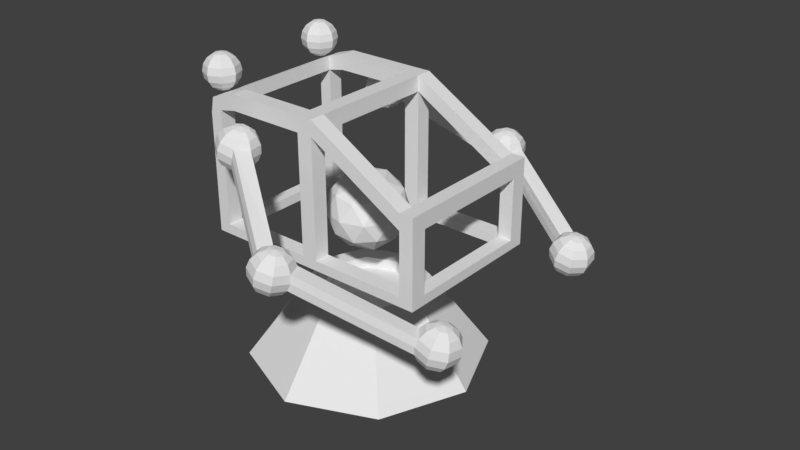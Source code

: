 # Source: robot_MK2.blend  (saved by Blender 2.79.0; exported with 4.5.12 LTS)
import bpy
from mathutils import Matrix  # noqa: F401  (used for matrix-valued properties, if any)

bpy.ops.wm.read_factory_settings(use_empty=True)
scene = bpy.context.scene
scene.name = 'Scene'

# ---- collections
col_collection_1 = bpy.data.collections.new('Collection 1'); scene.collection.children.link(col_collection_1)

# ---- world
world_world = bpy.data.worlds.new('World'); scene.world = world_world
world_world.color = (0.05088, 0.05088, 0.05088)
world_world.use_sun_shadow = False
world_world.sun_shadow_jitter_overblur = 0.0
world_world.cycles.sampling_method = 'MANUAL'

# ---- meshes
me_sphere_002 = bpy.data.meshes.new('Sphere.002')
me_sphere_002.from_pydata([(0.0, 1.0, -4.371e-08), (-1.068e-07, 4.423e-08, 1.0), (0.2706, 0.2706, 0.9239), (0.5, 0.5, 0.7071), (0.6533, 0.6533, 0.3827), (0.7071, 0.7071, -4.371e-08), (0.6533, 0.6533, -0.3827), (0.5, 0.5, -0.7071), (0.2706, 0.2706, -0.9239), (0.3827, 1.485e-07, 0.9239), (0.7071, 1.634e-07, 0.7071), (0.9239, 1.634e-07, 0.3827), (1.0, 1.336e-07, -4.371e-08), (0.9239, 1.634e-07, -0.3827), (0.7071, 1.634e-07, -0.7071), (0.3827, 1.485e-07, -0.9239), (0.0, 1.51e-07, -1.0), (0.2706, -0.2706, 0.9239), (0.5, -0.5, 0.7071), (0.6533, -0.6533, 0.3827), (0.7071, -0.7071, -4.371e-08), (0.6533, -0.6533, -0.3827), (0.5, -0.5, -0.7071), (0.2706, -0.2706, -0.9239), (1.244e-08, -0.3827, 0.9239), (1.244e-08, -0.7071, 0.7071), (4.224e-08, -0.9239, 0.3827), (1.244e-08, -1.0, -4.371e-08), (4.224e-08, -0.9239, -0.3827), (1.244e-08, -0.7071, -0.7071), (1.244e-08, -0.3827, -0.9239), (-0.2706, -0.2706, 0.9239), (-0.5, -0.5, 0.7071), (-0.6533, -0.6533, 0.3827), (-0.7071, -0.7071, -4.371e-08), (-0.6533, -0.6533, -0.3827), (-0.5, -0.5, -0.7071), (-0.2706, -0.2706, -0.9239), (-0.3827, 1.634e-07, 0.9239), (-0.7071, 1.634e-07, 0.7071), (-0.9239, 1.038e-07, 0.3827), (-1.0, 1.634e-07, -4.371e-08), (-0.9239, 1.038e-07, -0.3827), (-0.7071, 1.634e-07, -0.7071), (-0.3827, 1.634e-07, -0.9239), (-0.2706, 0.2706, 0.9239), (-0.5, 0.5, 0.7071), (-0.6533, 0.6533, 0.3827), (-0.7071, 0.7071, -4.371e-08), (-0.6533, 0.6533, -0.3827), (-0.5, 0.5, -0.7071), (-0.2706, 0.2706, -0.9239), (-2.462e-09, 0.3827, 0.9239), (-1.736e-08, 0.7071, 0.7071), (-4.717e-08, 0.9239, 0.3827), (-4.717e-08, 0.9239, -0.3827), (-1.736e-08, 0.7071, -0.7071), (-2.462e-09, 0.3827, -0.9239)], [], [(53, 52, 2, 3), (57, 56, 7, 8), (55, 0, 5, 6), (54, 53, 3, 4), (52, 1, 2), (16, 57, 8), (56, 55, 6, 7), (0, 54, 4, 5), (6, 5, 12, 13), (4, 3, 10, 11), (2, 1, 9), (16, 8, 15), (7, 6, 13, 14), (5, 4, 11, 12), (3, 2, 9, 10), (8, 7, 14, 15), (16, 15, 23), (14, 13, 21, 22), (12, 11, 19, 20), (10, 9, 17, 18), (15, 14, 22, 23), (13, 12, 20, 21), (11, 10, 18, 19), (9, 1, 17), (20, 19, 26, 27), (18, 17, 24, 25), (23, 22, 29, 30), (21, 20, 27, 28), (19, 18, 25, 26), (17, 1, 24), (16, 23, 30), (22, 21, 28, 29), (30, 29, 36, 37), (28, 27, 34, 35), (26, 25, 32, 33), (24, 1, 31), (16, 30, 37), (29, 28, 35, 36), (27, 26, 33, 34), (25, 24, 31, 32), (33, 32, 39, 40), (31, 1, 38), (16, 37, 44), (36, 35, 42, 43), (34, 33, 40, 41), (32, 31, 38, 39), (37, 36, 43, 44), (35, 34, 41, 42), (16, 44, 51), (43, 42, 49, 50), (41, 40, 47, 48), (39, 38, 45, 46), (44, 43, 50, 51), (42, 41, 48, 49), (40, 39, 46, 47), (38, 1, 45), (46, 45, 52, 53), (51, 50, 56, 57), (49, 48, 0, 55), (47, 46, 53, 54), (45, 1, 52), (16, 51, 57), (50, 49, 55, 56), (48, 47, 54, 0)])
me_sphere_002.use_remesh_preserve_volume = False
me_sphere_002.use_remesh_preserve_attributes = False
me_sphere_002.use_mirror_vertex_groups = False
me_sphere_002.update()
me_sphere_001 = bpy.data.meshes.new('Sphere.001')
me_sphere_001.from_pydata([(0.0, 1.0, -4.371e-08), (-1.068e-07, 4.423e-08, 1.0), (0.2706, 0.2706, 0.9239), (0.5, 0.5, 0.7071), (0.6533, 0.6533, 0.3827), (0.7071, 0.7071, -4.371e-08), (0.6533, 0.6533, -0.3827), (0.5, 0.5, -0.7071), (0.2706, 0.2706, -0.9239), (0.3827, 1.485e-07, 0.9239), (0.7071, 1.634e-07, 0.7071), (0.9239, 1.634e-07, 0.3827), (1.0, 1.336e-07, -4.371e-08), (0.9239, 1.634e-07, -0.3827), (0.7071, 1.634e-07, -0.7071), (0.3827, 1.485e-07, -0.9239), (0.0, 1.51e-07, -1.0), (0.2706, -0.2706, 0.9239), (0.5, -0.5, 0.7071), (0.6533, -0.6533, 0.3827), (0.7071, -0.7071, -4.371e-08), (0.6533, -0.6533, -0.3827), (0.5, -0.5, -0.7071), (0.2706, -0.2706, -0.9239), (1.244e-08, -0.3827, 0.9239), (1.244e-08, -0.7071, 0.7071), (4.224e-08, -0.9239, 0.3827), (1.244e-08, -1.0, -4.371e-08), (4.224e-08, -0.9239, -0.3827), (1.244e-08, -0.7071, -0.7071), (1.244e-08, -0.3827, -0.9239), (-0.2706, -0.2706, 0.9239), (-0.5, -0.5, 0.7071), (-0.6533, -0.6533, 0.3827), (-0.7071, -0.7071, -4.371e-08), (-0.6533, -0.6533, -0.3827), (-0.5, -0.5, -0.7071), (-0.2706, -0.2706, -0.9239), (-0.3827, 1.634e-07, 0.9239), (-0.7071, 1.634e-07, 0.7071), (-0.9239, 1.038e-07, 0.3827), (-1.0, 1.634e-07, -4.371e-08), (-0.9239, 1.038e-07, -0.3827), (-0.7071, 1.634e-07, -0.7071), (-0.3827, 1.634e-07, -0.9239), (-0.2706, 0.2706, 0.9239), (-0.5, 0.5, 0.7071), (-0.6533, 0.6533, 0.3827), (-0.7071, 0.7071, -4.371e-08), (-0.6533, 0.6533, -0.3827), (-0.5, 0.5, -0.7071), (-0.2706, 0.2706, -0.9239), (-2.462e-09, 0.3827, 0.9239), (-1.736e-08, 0.7071, 0.7071), (-4.717e-08, 0.9239, 0.3827), (-4.717e-08, 0.9239, -0.3827), (-1.736e-08, 0.7071, -0.7071), (-2.462e-09, 0.3827, -0.9239)], [], [(53, 52, 2, 3), (57, 56, 7, 8), (55, 0, 5, 6), (54, 53, 3, 4), (52, 1, 2), (16, 57, 8), (56, 55, 6, 7), (0, 54, 4, 5), (6, 5, 12, 13), (4, 3, 10, 11), (2, 1, 9), (16, 8, 15), (7, 6, 13, 14), (5, 4, 11, 12), (3, 2, 9, 10), (8, 7, 14, 15), (16, 15, 23), (14, 13, 21, 22), (12, 11, 19, 20), (10, 9, 17, 18), (15, 14, 22, 23), (13, 12, 20, 21), (11, 10, 18, 19), (9, 1, 17), (20, 19, 26, 27), (18, 17, 24, 25), (23, 22, 29, 30), (21, 20, 27, 28), (19, 18, 25, 26), (17, 1, 24), (16, 23, 30), (22, 21, 28, 29), (30, 29, 36, 37), (28, 27, 34, 35), (26, 25, 32, 33), (24, 1, 31), (16, 30, 37), (29, 28, 35, 36), (27, 26, 33, 34), (25, 24, 31, 32), (33, 32, 39, 40), (31, 1, 38), (16, 37, 44), (36, 35, 42, 43), (34, 33, 40, 41), (32, 31, 38, 39), (37, 36, 43, 44), (35, 34, 41, 42), (16, 44, 51), (43, 42, 49, 50), (41, 40, 47, 48), (39, 38, 45, 46), (44, 43, 50, 51), (42, 41, 48, 49), (40, 39, 46, 47), (38, 1, 45), (46, 45, 52, 53), (51, 50, 56, 57), (49, 48, 0, 55), (47, 46, 53, 54), (45, 1, 52), (16, 51, 57), (50, 49, 55, 56), (48, 47, 54, 0)])
me_sphere_001.use_remesh_preserve_volume = False
me_sphere_001.use_remesh_preserve_attributes = False
me_sphere_001.use_mirror_vertex_groups = False
me_sphere_001.update()
me_sphere_003 = bpy.data.meshes.new('Sphere.003')
me_sphere_003.from_pydata([(0.3082, 0.9513, -4.371e-08), (-1.188e-07, 7.588e-08, 1.0), (0.3408, 0.174, 0.9239), (0.6298, 0.3216, 0.7071), (0.8228, 0.4202, 0.3827), (0.8906, 0.4548, -4.371e-08), (0.8228, 0.4202, -0.3827), (0.6298, 0.3216, -0.7071), (0.3408, 0.174, -0.9239), (0.3641, -0.1179, 0.9239), (0.6727, -0.2179, 0.7071), (0.8789, -0.2847, 0.3827), (0.9513, -0.3082, -4.371e-08), (0.8789, -0.2847, -0.3827), (0.6727, -0.2179, -0.7071), (0.3641, -0.1179, -0.9239), (1.568e-08, 1.445e-07, -1.0), (0.174, -0.3408, 0.9239), (0.3216, -0.6298, 0.7071), (0.4202, -0.8228, 0.3827), (0.4548, -0.8906, -4.371e-08), (0.4202, -0.8228, -0.3827), (0.3216, -0.6298, -0.7071), (0.174, -0.3408, -0.9239), (-0.1179, -0.3641, 0.9239), (-0.2179, -0.6727, 0.7071), (-0.2847, -0.8789, 0.3827), (-0.3082, -0.9513, -4.371e-08), (-0.2847, -0.8789, -0.3827), (-0.2179, -0.6727, -0.7071), (-0.1179, -0.3641, -0.9239), (-0.3408, -0.174, 0.9239), (-0.6298, -0.3216, 0.7071), (-0.8228, -0.4202, 0.3827), (-0.8906, -0.4548, -4.371e-08), (-0.8228, -0.4202, -0.3827), (-0.6298, -0.3216, -0.7071), (-0.3408, -0.174, -0.9239), (-0.3641, 0.1179, 0.9239), (-0.6727, 0.2179, 0.7071), (-0.8789, 0.2847, 0.3827), (-0.9513, 0.3082, -4.371e-08), (-0.8789, 0.2847, -0.3827), (-0.6727, 0.2179, -0.7071), (-0.3641, 0.1179, -0.9239), (-0.174, 0.3408, 0.9239), (-0.3216, 0.6298, 0.7071), (-0.4202, 0.8228, 0.3827), (-0.4548, 0.8906, -4.371e-08), (-0.4202, 0.8228, -0.3827), (-0.3216, 0.6298, -0.7071), (-0.174, 0.3408, -0.9239), (0.1179, 0.3641, 0.9239), (0.2179, 0.6727, 0.7071), (0.2847, 0.8789, 0.3827), (0.2847, 0.8789, -0.3827), (0.2179, 0.6727, -0.7071), (0.1179, 0.3641, -0.9239), (11.21, 3.785, -2.686), (11.21, 2.785, -1.686), (11.48, 3.056, -1.762), (11.71, 3.285, -1.979), (11.86, 3.439, -2.303), (11.92, 3.492, -2.686), (11.86, 3.439, -3.069), (11.71, 3.285, -3.393), (11.48, 3.056, -3.61), (11.59, 2.785, -1.762), (11.92, 2.785, -1.979), (12.13, 2.785, -2.303), (12.21, 2.785, -2.686), (12.13, 2.785, -3.069), (11.92, 2.785, -3.393), (11.59, 2.785, -3.61), (11.21, 2.785, -3.686), (11.48, 2.515, -1.762), (11.71, 2.285, -1.979), (11.86, 2.132, -2.303), (11.92, 2.078, -2.686), (11.86, 2.132, -3.069), (11.71, 2.285, -3.393), (11.48, 2.515, -3.61), (11.21, 2.403, -1.762), (11.21, 2.078, -1.979), (11.21, 1.862, -2.303), (11.21, 1.785, -2.686), (11.21, 1.862, -3.069), (11.21, 2.078, -3.393), (11.21, 2.403, -3.61), (10.94, 2.515, -1.762), (10.71, 2.285, -1.979), (10.56, 2.132, -2.303), (10.5, 2.078, -2.686), (10.56, 2.132, -3.069), (10.71, 2.285, -3.393), (10.94, 2.515, -3.61), (10.83, 2.785, -1.762), (10.5, 2.785, -1.979), (10.29, 2.785, -2.303), (10.21, 2.785, -2.686), (10.29, 2.785, -3.069), (10.5, 2.785, -3.393), (10.83, 2.785, -3.61), (10.94, 3.056, -1.762), (10.71, 3.285, -1.979), (10.56, 3.439, -2.303), (10.5, 3.492, -2.686), (10.56, 3.439, -3.069), (10.71, 3.285, -3.393), (10.94, 3.056, -3.61), (11.21, 3.168, -1.762), (11.21, 3.492, -1.979), (11.21, 3.709, -2.303), (11.21, 3.709, -3.069), (11.21, 3.492, -3.393), (11.21, 3.168, -3.61), (4.212, 5.129, -1.778), (4.471, 4.163, -0.7783), (4.662, 4.495, -0.8544), (4.824, 4.775, -1.071), (4.933, 4.963, -1.396), (4.971, 5.029, -1.778), (4.933, 4.963, -2.161), (4.824, 4.775, -2.485), (4.662, 4.495, -2.702), (4.84, 4.262, -0.8544), (5.154, 4.346, -1.071), (5.363, 4.402, -1.396), (5.437, 4.422, -1.778), (5.363, 4.402, -2.161), (5.154, 4.346, -2.485), (4.84, 4.262, -2.702), (4.471, 4.163, -2.778), (4.802, 3.972, -0.8544), (5.083, 3.809, -1.071), (5.271, 3.701, -1.396), (5.336, 3.663, -1.778), (5.271, 3.701, -2.161), (5.083, 3.809, -2.485), (4.802, 3.972, -2.702), (4.569, 3.794, -0.8544), (4.653, 3.48, -1.071), (4.709, 3.271, -1.396), (4.729, 3.197, -1.778), (4.709, 3.271, -2.161), (4.653, 3.48, -2.485), (4.569, 3.794, -2.702), (4.279, 3.832, -0.8544), (4.117, 3.551, -1.071), (4.008, 3.363, -1.396), (3.97, 3.297, -1.778), (4.008, 3.363, -2.161), (4.117, 3.551, -2.485), (4.279, 3.832, -2.702), (4.101, 4.064, -0.8544), (3.788, 3.981, -1.071), (3.578, 3.925, -1.396), (3.505, 3.905, -1.778), (3.578, 3.925, -2.161), (3.788, 3.981, -2.485), (4.101, 4.064, -2.702), (4.139, 4.355, -0.8544), (3.858, 4.517, -1.071), (3.671, 4.626, -1.396), (3.605, 4.664, -1.778), (3.671, 4.626, -2.161), (3.858, 4.517, -2.485), (4.139, 4.355, -2.702), (4.372, 4.533, -0.8544), (4.288, 4.846, -1.071), (4.232, 5.056, -1.396), (4.232, 5.056, -2.161), (4.288, 4.846, -2.485), (4.372, 4.533, -2.702)], [], [(54, 53, 3, 4), (52, 1, 2), (16, 57, 8), (56, 55, 6, 7), (53, 52, 2, 3), (57, 56, 7, 8), (16, 8, 15), (7, 6, 13, 14), (5, 4, 11, 12), (3, 2, 9, 10), (8, 7, 14, 15), (6, 5, 12, 13), (4, 3, 10, 11), (2, 1, 9), (10, 9, 17, 18), (15, 14, 22, 23), (13, 12, 20, 21), (11, 10, 18, 19), (9, 1, 17), (16, 15, 23), (14, 13, 21, 22), (12, 11, 19, 20), (23, 22, 29, 30), (21, 20, 27, 28), (19, 18, 25, 26), (17, 1, 24), (16, 23, 30), (22, 21, 28, 29), (20, 19, 26, 27), (18, 17, 24, 25), (24, 1, 31), (16, 30, 37), (29, 28, 35, 36), (27, 26, 33, 34), (25, 24, 31, 32), (30, 29, 36, 37), (28, 27, 34, 35), (26, 25, 32, 33), (36, 35, 42, 43), (34, 33, 40, 41), (32, 31, 38, 39), (37, 36, 43, 44), (35, 34, 41, 42), (33, 32, 39, 40), (31, 1, 38), (16, 37, 44), (44, 43, 50, 51), (42, 41, 48, 49), (40, 39, 46, 47), (38, 1, 45), (16, 44, 51), (43, 42, 49, 50), (41, 40, 47, 48), (39, 38, 45, 46), (49, 48, 0, 55), (47, 46, 53, 54), (45, 1, 52), (16, 51, 57), (50, 49, 55, 56), (48, 47, 54, 0), (46, 45, 52, 53), (51, 50, 56, 57), (113, 58, 63, 64), (112, 111, 61, 62), (110, 59, 60), (74, 115, 66), (114, 113, 64, 65), (58, 112, 62, 63), (111, 110, 60, 61), (115, 114, 65, 66), (74, 66, 73), (65, 64, 71, 72), (63, 62, 69, 70), (61, 60, 67, 68), (66, 65, 72, 73), (64, 63, 70, 71), (62, 61, 68, 69), (60, 59, 67), (68, 67, 75, 76), (73, 72, 80, 81), (71, 70, 78, 79), (69, 68, 76, 77), (67, 59, 75), (74, 73, 81), (72, 71, 79, 80), (70, 69, 77, 78), (81, 80, 87, 88), (79, 78, 85, 86), (77, 76, 83, 84), (75, 59, 82), (74, 81, 88), (80, 79, 86, 87), (78, 77, 84, 85), (76, 75, 82, 83), (82, 59, 89), (74, 88, 95), (87, 86, 93, 94), (85, 84, 91, 92), (83, 82, 89, 90), (88, 87, 94, 95), (86, 85, 92, 93), (84, 83, 90, 91), (94, 93, 100, 101), (92, 91, 98, 99), (90, 89, 96, 97), (95, 94, 101, 102), (93, 92, 99, 100), (91, 90, 97, 98), (89, 59, 96), (74, 95, 102), (102, 101, 108, 109), (98, 97, 104, 105), (96, 59, 103), (74, 102, 109), (101, 100, 107, 108), (97, 96, 103, 104), (107, 106, 58, 113), (105, 104, 111, 112), (103, 59, 110), (74, 109, 115), (108, 107, 113, 114), (106, 105, 112, 58), (104, 103, 110, 111), (109, 108, 114, 115), (171, 116, 121, 122), (170, 169, 119, 120), (168, 117, 118), (132, 173, 124), (172, 171, 122, 123), (116, 170, 120, 121), (169, 168, 118, 119), (173, 172, 123, 124), (132, 124, 131), (123, 122, 129, 130), (121, 120, 127, 128), (119, 118, 125, 126), (124, 123, 130, 131), (122, 121, 128, 129), (120, 119, 126, 127), (118, 117, 125), (126, 125, 133, 134), (131, 130, 138, 139), (127, 126, 134, 135), (125, 117, 133), (132, 131, 139), (130, 129, 137, 138), (139, 138, 145, 146), (137, 136, 143, 144), (135, 134, 141, 142), (133, 117, 140), (132, 139, 146), (138, 137, 144, 145), (136, 135, 142, 143), (134, 133, 140, 141), (140, 117, 147), (132, 146, 153), (145, 144, 151, 152), (143, 142, 149, 150), (141, 140, 147, 148), (146, 145, 152, 153), (144, 143, 150, 151), (142, 141, 148, 149), (152, 151, 158, 159), (148, 147, 154, 155), (153, 152, 159, 160), (149, 148, 155, 156), (147, 117, 154), (132, 153, 160), (160, 159, 166, 167), (158, 157, 164, 165), (156, 155, 162, 163), (154, 117, 161), (132, 160, 167), (159, 158, 165, 166), (157, 156, 163, 164), (155, 154, 161, 162), (165, 164, 116, 171), (163, 162, 169, 170), (161, 117, 168), (132, 167, 173), (166, 165, 171, 172), (164, 163, 170, 116), (162, 161, 168, 169), (167, 166, 172, 173), (6, 151, 150, 5), (55, 158, 151, 6), (5, 150, 149, 4), (54, 4, 149, 156), (0, 54, 156, 157), (55, 0, 157, 158), (99, 98, 135, 136), (105, 127, 135, 98), (106, 128, 127, 105), (107, 129, 128, 106), (100, 99, 136, 137), (107, 100, 137, 129)])
me_sphere_003.use_remesh_preserve_volume = False
me_sphere_003.use_remesh_preserve_attributes = False
me_sphere_003.use_mirror_vertex_groups = False
me_sphere_003.update()
me_sphere = bpy.data.meshes.new('Sphere')
me_sphere.from_pydata([(0.3082, 0.9513, -4.371e-08), (-1.188e-07, 7.588e-08, 1.0), (0.3408, 0.174, 0.9239), (0.6298, 0.3216, 0.7071), (0.8228, 0.4202, 0.3827), (0.8906, 0.4548, -4.371e-08), (0.8228, 0.4202, -0.3827), (0.6298, 0.3216, -0.7071), (0.3408, 0.174, -0.9239), (0.3641, -0.1179, 0.9239), (0.6727, -0.2179, 0.7071), (0.8789, -0.2847, 0.3827), (0.9513, -0.3082, -4.371e-08), (0.8789, -0.2847, -0.3827), (0.6727, -0.2179, -0.7071), (0.3641, -0.1179, -0.9239), (1.568e-08, 1.445e-07, -1.0), (0.174, -0.3408, 0.9239), (0.3216, -0.6298, 0.7071), (0.4202, -0.8228, 0.3827), (0.4548, -0.8906, -4.371e-08), (0.4202, -0.8228, -0.3827), (0.3216, -0.6298, -0.7071), (0.174, -0.3408, -0.9239), (-0.1179, -0.3641, 0.9239), (-0.2179, -0.6727, 0.7071), (-0.2847, -0.8789, 0.3827), (-0.3082, -0.9513, -4.371e-08), (-0.2847, -0.8789, -0.3827), (-0.2179, -0.6727, -0.7071), (-0.1179, -0.3641, -0.9239), (-0.3408, -0.174, 0.9239), (-0.6298, -0.3216, 0.7071), (-0.8228, -0.4202, 0.3827), (-0.8906, -0.4548, -4.371e-08), (-0.8228, -0.4202, -0.3827), (-0.6298, -0.3216, -0.7071), (-0.3408, -0.174, -0.9239), (-0.3641, 0.1179, 0.9239), (-0.6727, 0.2179, 0.7071), (-0.8789, 0.2847, 0.3827), (-0.9513, 0.3082, -4.371e-08), (-0.8789, 0.2847, -0.3827), (-0.6727, 0.2179, -0.7071), (-0.3641, 0.1179, -0.9239), (-0.174, 0.3408, 0.9239), (-0.3216, 0.6298, 0.7071), (-0.4202, 0.8228, 0.3827), (-0.4548, 0.8906, -4.371e-08), (-0.4202, 0.8228, -0.3827), (-0.3216, 0.6298, -0.7071), (-0.174, 0.3408, -0.9239), (0.1179, 0.3641, 0.9239), (0.2179, 0.6727, 0.7071), (0.2847, 0.8789, 0.3827), (0.2847, 0.8789, -0.3827), (0.2179, 0.6727, -0.7071), (0.1179, 0.3641, -0.9239), (11.21, 3.785, -2.686), (11.21, 2.785, -1.686), (11.48, 3.056, -1.762), (11.71, 3.285, -1.979), (11.86, 3.439, -2.303), (11.92, 3.492, -2.686), (11.86, 3.439, -3.069), (11.71, 3.285, -3.393), (11.48, 3.056, -3.61), (11.59, 2.785, -1.762), (11.92, 2.785, -1.979), (12.13, 2.785, -2.303), (12.21, 2.785, -2.686), (12.13, 2.785, -3.069), (11.92, 2.785, -3.393), (11.59, 2.785, -3.61), (11.21, 2.785, -3.686), (11.48, 2.515, -1.762), (11.71, 2.285, -1.979), (11.86, 2.132, -2.303), (11.92, 2.078, -2.686), (11.86, 2.132, -3.069), (11.71, 2.285, -3.393), (11.48, 2.515, -3.61), (11.21, 2.403, -1.762), (11.21, 2.078, -1.979), (11.21, 1.862, -2.303), (11.21, 1.785, -2.686), (11.21, 1.862, -3.069), (11.21, 2.078, -3.393), (11.21, 2.403, -3.61), (10.94, 2.515, -1.762), (10.71, 2.285, -1.979), (10.56, 2.132, -2.303), (10.5, 2.078, -2.686), (10.56, 2.132, -3.069), (10.71, 2.285, -3.393), (10.94, 2.515, -3.61), (10.83, 2.785, -1.762), (10.5, 2.785, -1.979), (10.29, 2.785, -2.303), (10.21, 2.785, -2.686), (10.29, 2.785, -3.069), (10.5, 2.785, -3.393), (10.83, 2.785, -3.61), (10.94, 3.056, -1.762), (10.71, 3.285, -1.979), (10.56, 3.439, -2.303), (10.5, 3.492, -2.686), (10.56, 3.439, -3.069), (10.71, 3.285, -3.393), (10.94, 3.056, -3.61), (11.21, 3.168, -1.762), (11.21, 3.492, -1.979), (11.21, 3.709, -2.303), (11.21, 3.709, -3.069), (11.21, 3.492, -3.393), (11.21, 3.168, -3.61), (4.212, 5.129, -1.778), (4.471, 4.163, -0.7783), (4.662, 4.495, -0.8544), (4.824, 4.775, -1.071), (4.933, 4.963, -1.396), (4.971, 5.029, -1.778), (4.933, 4.963, -2.161), (4.824, 4.775, -2.485), (4.662, 4.495, -2.702), (4.84, 4.262, -0.8544), (5.154, 4.346, -1.071), (5.363, 4.402, -1.396), (5.437, 4.422, -1.778), (5.363, 4.402, -2.161), (5.154, 4.346, -2.485), (4.84, 4.262, -2.702), (4.471, 4.163, -2.778), (4.802, 3.972, -0.8544), (5.083, 3.809, -1.071), (5.271, 3.701, -1.396), (5.336, 3.663, -1.778), (5.271, 3.701, -2.161), (5.083, 3.809, -2.485), (4.802, 3.972, -2.702), (4.569, 3.794, -0.8544), (4.653, 3.48, -1.071), (4.709, 3.271, -1.396), (4.729, 3.197, -1.778), (4.709, 3.271, -2.161), (4.653, 3.48, -2.485), (4.569, 3.794, -2.702), (4.279, 3.832, -0.8544), (4.117, 3.551, -1.071), (4.008, 3.363, -1.396), (3.97, 3.297, -1.778), (4.008, 3.363, -2.161), (4.117, 3.551, -2.485), (4.279, 3.832, -2.702), (4.101, 4.064, -0.8544), (3.788, 3.981, -1.071), (3.578, 3.925, -1.396), (3.505, 3.905, -1.778), (3.578, 3.925, -2.161), (3.788, 3.981, -2.485), (4.101, 4.064, -2.702), (4.139, 4.355, -0.8544), (3.858, 4.517, -1.071), (3.671, 4.626, -1.396), (3.605, 4.664, -1.778), (3.671, 4.626, -2.161), (3.858, 4.517, -2.485), (4.139, 4.355, -2.702), (4.372, 4.533, -0.8544), (4.288, 4.846, -1.071), (4.232, 5.056, -1.396), (4.232, 5.056, -2.161), (4.288, 4.846, -2.485), (4.372, 4.533, -2.702)], [], [(54, 53, 3, 4), (52, 1, 2), (16, 57, 8), (56, 55, 6, 7), (53, 52, 2, 3), (57, 56, 7, 8), (16, 8, 15), (7, 6, 13, 14), (5, 4, 11, 12), (3, 2, 9, 10), (8, 7, 14, 15), (6, 5, 12, 13), (4, 3, 10, 11), (2, 1, 9), (10, 9, 17, 18), (15, 14, 22, 23), (13, 12, 20, 21), (11, 10, 18, 19), (9, 1, 17), (16, 15, 23), (14, 13, 21, 22), (12, 11, 19, 20), (23, 22, 29, 30), (21, 20, 27, 28), (19, 18, 25, 26), (17, 1, 24), (16, 23, 30), (22, 21, 28, 29), (20, 19, 26, 27), (18, 17, 24, 25), (24, 1, 31), (16, 30, 37), (29, 28, 35, 36), (27, 26, 33, 34), (25, 24, 31, 32), (30, 29, 36, 37), (28, 27, 34, 35), (26, 25, 32, 33), (36, 35, 42, 43), (34, 33, 40, 41), (32, 31, 38, 39), (37, 36, 43, 44), (35, 34, 41, 42), (33, 32, 39, 40), (31, 1, 38), (16, 37, 44), (44, 43, 50, 51), (42, 41, 48, 49), (40, 39, 46, 47), (38, 1, 45), (16, 44, 51), (43, 42, 49, 50), (41, 40, 47, 48), (39, 38, 45, 46), (49, 48, 0, 55), (47, 46, 53, 54), (45, 1, 52), (16, 51, 57), (50, 49, 55, 56), (48, 47, 54, 0), (46, 45, 52, 53), (51, 50, 56, 57), (113, 58, 63, 64), (112, 111, 61, 62), (110, 59, 60), (74, 115, 66), (114, 113, 64, 65), (58, 112, 62, 63), (111, 110, 60, 61), (115, 114, 65, 66), (74, 66, 73), (65, 64, 71, 72), (63, 62, 69, 70), (61, 60, 67, 68), (66, 65, 72, 73), (64, 63, 70, 71), (62, 61, 68, 69), (60, 59, 67), (68, 67, 75, 76), (73, 72, 80, 81), (71, 70, 78, 79), (69, 68, 76, 77), (67, 59, 75), (74, 73, 81), (72, 71, 79, 80), (70, 69, 77, 78), (81, 80, 87, 88), (79, 78, 85, 86), (77, 76, 83, 84), (75, 59, 82), (74, 81, 88), (80, 79, 86, 87), (78, 77, 84, 85), (76, 75, 82, 83), (82, 59, 89), (74, 88, 95), (87, 86, 93, 94), (85, 84, 91, 92), (83, 82, 89, 90), (88, 87, 94, 95), (86, 85, 92, 93), (84, 83, 90, 91), (94, 93, 100, 101), (92, 91, 98, 99), (90, 89, 96, 97), (95, 94, 101, 102), (93, 92, 99, 100), (91, 90, 97, 98), (89, 59, 96), (74, 95, 102), (102, 101, 108, 109), (98, 97, 104, 105), (96, 59, 103), (74, 102, 109), (101, 100, 107, 108), (97, 96, 103, 104), (107, 106, 58, 113), (105, 104, 111, 112), (103, 59, 110), (74, 109, 115), (108, 107, 113, 114), (106, 105, 112, 58), (104, 103, 110, 111), (109, 108, 114, 115), (171, 116, 121, 122), (170, 169, 119, 120), (168, 117, 118), (132, 173, 124), (172, 171, 122, 123), (116, 170, 120, 121), (169, 168, 118, 119), (173, 172, 123, 124), (132, 124, 131), (123, 122, 129, 130), (121, 120, 127, 128), (119, 118, 125, 126), (124, 123, 130, 131), (122, 121, 128, 129), (120, 119, 126, 127), (118, 117, 125), (126, 125, 133, 134), (131, 130, 138, 139), (127, 126, 134, 135), (125, 117, 133), (132, 131, 139), (130, 129, 137, 138), (139, 138, 145, 146), (137, 136, 143, 144), (135, 134, 141, 142), (133, 117, 140), (132, 139, 146), (138, 137, 144, 145), (136, 135, 142, 143), (134, 133, 140, 141), (140, 117, 147), (132, 146, 153), (145, 144, 151, 152), (143, 142, 149, 150), (141, 140, 147, 148), (146, 145, 152, 153), (144, 143, 150, 151), (142, 141, 148, 149), (152, 151, 158, 159), (148, 147, 154, 155), (153, 152, 159, 160), (149, 148, 155, 156), (147, 117, 154), (132, 153, 160), (160, 159, 166, 167), (158, 157, 164, 165), (156, 155, 162, 163), (154, 117, 161), (132, 160, 167), (159, 158, 165, 166), (157, 156, 163, 164), (155, 154, 161, 162), (165, 164, 116, 171), (163, 162, 169, 170), (161, 117, 168), (132, 167, 173), (166, 165, 171, 172), (164, 163, 170, 116), (162, 161, 168, 169), (167, 166, 172, 173), (6, 151, 150, 5), (55, 158, 151, 6), (5, 150, 149, 4), (54, 4, 149, 156), (0, 54, 156, 157), (55, 0, 157, 158), (99, 98, 135, 136), (105, 127, 135, 98), (106, 128, 127, 105), (107, 129, 128, 106), (100, 99, 136, 137), (107, 100, 137, 129)])
me_sphere.use_remesh_preserve_volume = False
me_sphere.use_remesh_preserve_attributes = False
me_sphere.use_mirror_vertex_groups = False
me_sphere.update()
me_cone_001 = bpy.data.meshes.new('Cone.001')
me_cone_001.from_pydata([(-3.32e-08, 2.136, -1.0), (-7.546e-09, 1.032, 1.0), (1.511, 1.511, -1.0), (0.7299, 0.7299, 1.0), (2.136, -8.528e-08, -1.0), (1.032, -5.048e-08, 1.0), (1.511, -1.511, -1.0), (0.7299, -0.7299, 1.0), (-2.266e-07, -2.136, -1.0), (-1.085e-07, -1.032, 1.0), (-1.511, -1.511, -1.0), (-0.7299, -0.7299, 1.0), (-2.136, 4.501e-08, -1.0), (-1.032, 2.543e-08, 1.0), (-1.511, 1.511, -1.0), (-0.7299, 0.7299, 1.0), (1.061, 1.061, 1.0), (0.0, 1.5, 1.0), (1.5, -6.557e-08, 1.0), (1.061, -1.061, 1.0), (-1.311e-07, -1.5, 1.0), (-1.061, -1.061, 1.0), (-1.5, 1.789e-08, 1.0), (-1.061, 1.061, 1.0), (0.7299, 0.7299, 0.7123), (-1.324e-08, 1.032, 0.7123), (1.032, -5.048e-08, 0.7123), (0.7299, -0.7299, 0.7123), (-1.142e-07, -1.032, 0.7123), (-0.7299, -0.7299, 0.7123), (-1.032, 2.543e-08, 0.7123), (-0.7299, 0.7299, 0.7123), (0.0, 3.0, -1.0), (2.121, 2.121, -1.0), (3.0, -1.311e-07, -1.0), (2.121, -2.121, -1.0), (-2.623e-07, -3.0, -1.0), (-2.121, -2.121, -1.0), (-3.0, 3.577e-08, -1.0), (-2.121, 2.121, -1.0), (-3.32e-08, 2.136, -0.2949), (1.511, 1.511, -0.2949), (2.136, -8.528e-08, -0.2949), (1.511, -1.511, -0.2949), (-2.266e-07, -2.136, -0.2949), (-1.511, -1.511, -0.2949), (-2.136, 4.501e-08, -0.2949), (-1.511, 1.511, -0.2949)], [], [(32, 17, 16, 33), (33, 16, 18, 34), (34, 18, 19, 35), (35, 19, 20, 36), (36, 20, 21, 37), (37, 21, 22, 38), (7, 5, 26, 27), (38, 22, 23, 39), (39, 23, 17, 32), (6, 8, 44, 43), (1, 3, 16, 17), (3, 5, 18, 16), (5, 7, 19, 18), (7, 9, 20, 19), (9, 11, 21, 20), (11, 13, 22, 21), (13, 15, 23, 22), (15, 1, 17, 23), (24, 25, 31, 30, 29, 28, 27, 26), (3, 1, 25, 24), (1, 15, 31, 25), (13, 11, 29, 30), (9, 7, 27, 28), (5, 3, 24, 26), (15, 13, 30, 31), (11, 9, 28, 29), (2, 0, 32, 33), (4, 2, 33, 34), (6, 4, 34, 35), (8, 6, 35, 36), (10, 8, 36, 37), (12, 10, 37, 38), (14, 12, 38, 39), (0, 14, 39, 32), (40, 41, 42, 43, 44, 45, 46, 47), (2, 4, 42, 41), (12, 14, 47, 46), (8, 10, 45, 44), (4, 6, 43, 42), (0, 2, 41, 40), (14, 0, 40, 47), (10, 12, 46, 45)])
me_cone_001.use_remesh_preserve_volume = False
me_cone_001.use_remesh_preserve_attributes = False
me_cone_001.use_mirror_vertex_groups = False
me_cone_001.update()
me_cone = bpy.data.meshes.new('Cone')
me_cone.from_pydata([], [], [])
me_cone.use_remesh_preserve_volume = False
me_cone.use_remesh_preserve_attributes = False
me_cone.use_mirror_vertex_groups = False
me_cone.update()
me_icosphere = bpy.data.meshes.new('Icosphere')
me_icosphere.from_pydata([(0.0, 0.0, -1.0), (0.7236, -0.5257, -0.4472), (-0.2764, -0.8506, -0.4472), (-0.8944, 0.0, -0.4472), (-0.2764, 0.8506, -0.4472), (0.7236, 0.5257, -0.4472), (0.2764, -0.8506, 0.4472), (-0.7236, -0.5257, 0.4472), (-0.7236, 0.5257, 0.4472), (0.2764, 0.8506, 0.4472), (0.8944, 0.0, 0.4472), (0.0, 0.0, 1.0), (-0.1625, -0.5, -0.8507), (0.4253, -0.309, -0.8507), (0.2629, -0.809, -0.5257), (0.8506, 0.0, -0.5257), (0.4253, 0.309, -0.8507), (-0.5257, 0.0, -0.8507), (-0.6882, -0.5, -0.5257), (-0.1625, 0.5, -0.8507), (-0.6882, 0.5, -0.5257), (0.2629, 0.809, -0.5257), (0.9511, -0.309, 0.0), (0.9511, 0.309, 0.0), (0.0, -1.0, 0.0), (0.5878, -0.809, 0.0), (-0.9511, -0.309, 0.0), (-0.5878, -0.809, 0.0), (-0.5878, 0.809, 0.0), (-0.9511, 0.309, 0.0), (0.5878, 0.809, 0.0), (0.0, 1.0, 0.0), (0.6882, -0.5, 0.5257), (-0.2629, -0.809, 0.5257), (-0.8506, 0.0, 0.5257), (-0.2629, 0.809, 0.5257), (0.6882, 0.5, 0.5257), (0.1625, -0.5, 0.8507), (0.5257, 0.0, 0.8507), (-0.4253, -0.309, 0.8507), (-0.4253, 0.309, 0.8507), (0.1625, 0.5, 0.8507)], [], [(0, 13, 12), (1, 13, 15), (0, 12, 17), (0, 17, 19), (0, 19, 16), (1, 15, 22), (2, 14, 24), (3, 18, 26), (4, 20, 28), (5, 21, 30), (1, 22, 25), (2, 24, 27), (3, 26, 29), (4, 28, 31), (5, 30, 23), (6, 32, 37), (7, 33, 39), (8, 34, 40), (9, 35, 41), (10, 36, 38), (38, 41, 11), (38, 36, 41), (36, 9, 41), (41, 40, 11), (41, 35, 40), (35, 8, 40), (40, 39, 11), (40, 34, 39), (34, 7, 39), (39, 37, 11), (39, 33, 37), (33, 6, 37), (37, 38, 11), (37, 32, 38), (32, 10, 38), (23, 36, 10), (23, 30, 36), (30, 9, 36), (31, 35, 9), (31, 28, 35), (28, 8, 35), (29, 34, 8), (29, 26, 34), (26, 7, 34), (27, 33, 7), (27, 24, 33), (24, 6, 33), (25, 32, 6), (25, 22, 32), (22, 10, 32), (30, 31, 9), (30, 21, 31), (21, 4, 31), (28, 29, 8), (28, 20, 29), (20, 3, 29), (26, 27, 7), (26, 18, 27), (18, 2, 27), (24, 25, 6), (24, 14, 25), (14, 1, 25), (22, 23, 10), (22, 15, 23), (15, 5, 23), (16, 21, 5), (16, 19, 21), (19, 4, 21), (19, 20, 4), (19, 17, 20), (17, 3, 20), (17, 18, 3), (17, 12, 18), (12, 2, 18), (15, 16, 5), (15, 13, 16), (13, 0, 16), (12, 14, 2), (12, 13, 14), (13, 1, 14)])
me_icosphere.use_remesh_preserve_volume = False
me_icosphere.use_remesh_preserve_attributes = False
me_icosphere.use_mirror_vertex_groups = False
me_icosphere.update()
me_cube_001 = bpy.data.meshes.new('Cube.001')
me_cube_001.from_pydata([(-1.014, 1.0, -1.001), (-1.0, 1.0, 1.0), (0.9861, 1.0, -1.001), (1.0, 1.0, 1.0), (-1.0, 0.0, -1.0), (-1.0, 0.0, 1.0), (1.0, 0.0, -1.0), (1.0, 0.0, 1.0), (-1.0, 0.8, 1.0), (1.0, 0.8, -1.0), (-1.0, 0.8, -1.0), (1.0, 0.8, 1.0), (13.11, 1.0, -6.124), (13.11, 1.0, -8.124), (13.11, 0.8, -8.124), (13.11, 0.8, -6.124), (14.89, 1.0, -6.124), (14.89, 1.0, -8.124), (14.89, 0.8, -8.124), (14.89, 0.8, -6.124), (13.11, 0.0, -6.124), (13.11, 0.0, -8.124), (14.89, 0.0, -6.124), (14.89, 0.0, -8.124), (13.11, 0.8, -15.97), (13.11, 1.0, -15.97), (14.89, 0.8, -15.97), (14.89, 1.0, -15.97), (13.11, 0.0, -15.97), (14.89, 0.0, -15.97), (13.11, 0.8, -17.21), (13.11, 1.0, -17.21), (14.89, 0.8, -17.21), (14.89, 1.0, -17.21), (13.11, 0.0, -17.21), (14.89, 0.0, -17.21), (0.993, 0.8, -17.21), (0.993, 1.0, -17.21), (0.993, 0.8, -15.97), (0.993, 1.0, -15.97), (-1.007, 0.8, -17.21), (-1.007, 1.0, -17.21), (-1.007, 0.8, -15.97), (-1.007, 1.0, -15.97), (-13.12, 0.8, -17.21), (-13.12, 1.0, -17.21), (-13.12, 0.8, -15.97), (-13.12, 1.0, -15.97), (-14.71, 0.8, -17.21), (-14.71, 1.0, -17.21), (-14.71, 0.8, -15.97), (-14.71, 1.0, -15.97), (-13.12, 0.8, -1.469), (-13.12, 1.0, -1.469), (-14.71, 0.8, -2.059), (-14.71, 1.0, -2.059), (-13.12, 0.8, 0.3321), (-13.12, 1.0, 0.3321), (-14.32, 0.8, -0.1485), (-14.32, 1.0, -0.1485), (-10.91, 0.8, 1.0), (-10.91, 1.0, 1.0), (-10.91, 1.0, -1.0), (-10.91, 0.8, -1.0), (-13.12, 0.0, -1.469), (-14.71, 0.0, -2.059), (-13.12, 0.0, 0.3321), (-14.32, 0.0, -0.1485), (-13.12, 0.0, -17.21), (-13.12, 0.0, -15.97), (-14.71, 0.0, -17.21), (-14.71, 0.0, -15.97)], [], [(8, 1, 61, 60), (0, 1, 3, 2), (11, 8, 5, 7), (10, 9, 6, 4), (9, 11, 7, 6), (2, 3, 12, 13), (10, 42, 38, 9), (3, 1, 8, 11), (4, 5, 8, 10), (12, 15, 19, 16), (3, 11, 15, 12), (9, 2, 13, 14), (11, 9, 14, 15), (17, 16, 19, 18), (13, 12, 16, 17), (17, 18, 26, 27), (18, 14, 24, 26), (18, 19, 22, 23), (15, 14, 21, 20), (19, 15, 20, 22), (24, 25, 39, 38), (25, 27, 33, 31), (13, 17, 27, 25), (14, 13, 25, 24), (28, 29, 26, 24), (30, 32, 35, 34), (30, 31, 33, 32), (26, 29, 35, 32), (27, 26, 32, 33), (28, 24, 30, 34), (18, 23, 21, 14), (39, 37, 41, 43), (30, 24, 38, 36), (25, 31, 37, 39), (31, 30, 36, 37), (40, 42, 46, 44), (37, 36, 40, 41), (2, 39, 43, 0), (47, 45, 49, 51), (42, 43, 47, 46), (43, 41, 45, 47), (41, 40, 44, 45), (50, 51, 49, 48), (45, 44, 48, 49), (52, 56, 66, 64), (50, 46, 52, 54), (54, 52, 64, 65), (47, 51, 55, 53), (51, 50, 54, 55), (46, 47, 53, 52), (56, 57, 59, 58), (55, 54, 58, 59), (53, 55, 59, 57), (53, 57, 61, 62), (57, 56, 60, 61), (0, 10, 63, 62), (1, 0, 62, 61), (10, 8, 60, 63), (52, 53, 62, 63), (52, 63, 60, 56), (0, 43, 42, 10), (2, 9, 38, 39), (58, 54, 65, 67), (56, 58, 67, 66), (46, 50, 71, 69), (50, 48, 70, 71), (44, 46, 69, 68), (48, 44, 68, 70), (38, 42, 40, 36)])
me_cube_001.use_remesh_preserve_volume = False
me_cube_001.use_remesh_preserve_attributes = False
me_cube_001.use_mirror_vertex_groups = False
me_cube_001.update()

# ---- objects
ob_toprightsphere = bpy.data.objects.new('TopRightSphere', me_sphere_002)
ob_topleftsphere = bpy.data.objects.new('TopLeftSphere', me_sphere_001)
ob_rightarm = bpy.data.objects.new('RightArm', me_sphere_003)
ob_leftarm = bpy.data.objects.new('LeftArm', me_sphere)
ob_jet = bpy.data.objects.new('Jet', me_cone_001)
ob_cone = bpy.data.objects.new('Cone', me_cone)
ob_core = bpy.data.objects.new('Core', me_icosphere)
ob_body = bpy.data.objects.new('body', me_cube_001)

# ---- transforms, parenting, visibility, modifiers, constraints
ob_toprightsphere.location = (-2.942, -1.6, 8.501)
ob_toprightsphere.scale = (0.4543, 0.4543, 0.4543)
ob_toprightsphere.lineart.crease_threshold = 0.0
ob_topleftsphere.location = (-2.942, 1.6, 8.501)
ob_topleftsphere.scale = (0.4543, 0.4543, 0.4543)
ob_topleftsphere.lineart.crease_threshold = 0.0
ob_rightarm.location = (-1.567, -2.5, 7.277)
ob_rightarm.rotation_euler = (0.0, 0.2385, 0.2618)
ob_rightarm.scale = (0.5314, -0.5314, 0.5314)
ob_rightarm.lineart.crease_threshold = 0.0
ob_leftarm.location = (-1.567, 2.5, 7.277)
ob_leftarm.rotation_euler = (0.0, 0.2385, -0.2618)
ob_leftarm.scale = (0.5314, 0.5314, 0.5314)
ob_leftarm.lineart.crease_threshold = 0.0
ob_jet.location = (0.0, -0.005607, 2.47)
ob_jet.lineart.crease_threshold = 0.0
ob_cone.location = (0.0, -0.005607, 2.976)
ob_cone.lineart.crease_threshold = 0.0
ob_core.location = (0.0, 0.0, 5.349)
ob_core.lineart.crease_threshold = 0.0
ob_body.location = (0.0, 0.0, 8.028)
ob_body.scale = (0.2, 2.0, 0.2)
ob_body.lineart.crease_threshold = 0.0
_m = ob_body.modifiers.new('Mirror', 'MIRROR')
_m.use_axis = (False, True, False)
_m.use_clip = True

# ---- collection membership
col_collection_1.objects.link(ob_toprightsphere)
col_collection_1.objects.link(ob_topleftsphere)
col_collection_1.objects.link(ob_rightarm)
col_collection_1.objects.link(ob_leftarm)
col_collection_1.objects.link(ob_jet)
col_collection_1.objects.link(ob_cone)
col_collection_1.objects.link(ob_core)
col_collection_1.objects.link(ob_body)

# ---- scene / render settings (as saved in the file)
scene.frame_start = 1; scene.frame_end = 250; scene.frame_set(1)
scene.render.engine = 'BLENDER_EEVEE_NEXT'
scene.render.resolution_percentage = 50
scene.render.dither_intensity = 0.0
scene.cycles.use_denoising = False
scene.cycles.samples = 128
scene.cycles.sampling_pattern = 'TABULATED_SOBOL'
scene.cycles.use_adaptive_sampling = False
scene.cycles.use_light_tree = False
scene.cycles.blur_glossy = 0.0
scene.cycles.sample_clamp_indirect = 0.0
scene.view_settings.view_transform = 'Standard'
bpy.context.view_layer.update()

# ---- added for rendering (the .blend has no active camera and no usable light): camera, sun
cam_auto = bpy.data.cameras.new('AutoCamera')
cam_auto.lens = 50.0
cam_auto.sensor_width = 36.0
cam_auto.clip_end = 1000.0
ob_auto_camera = bpy.data.objects.new('AutoCamera', cam_auto)
scene.collection.objects.link(ob_auto_camera)
ob_auto_camera.location = (15.555, -17.4943, 16.8754)
ob_auto_camera.rotation_euler = (1.09748, -7.21219e-08, 0.694738)
scene.camera = ob_auto_camera
light_auto_sun = bpy.data.lights.new('AutoSun', 'SUN')
light_auto_sun.energy = 3.0
light_auto_sun.angle = 0.0523599
ob_auto_sun = bpy.data.objects.new('AutoSun', light_auto_sun)
scene.collection.objects.link(ob_auto_sun)
ob_auto_sun.rotation_euler = (0.872665, 0.174533, 0.523599)
bpy.context.view_layer.update()
